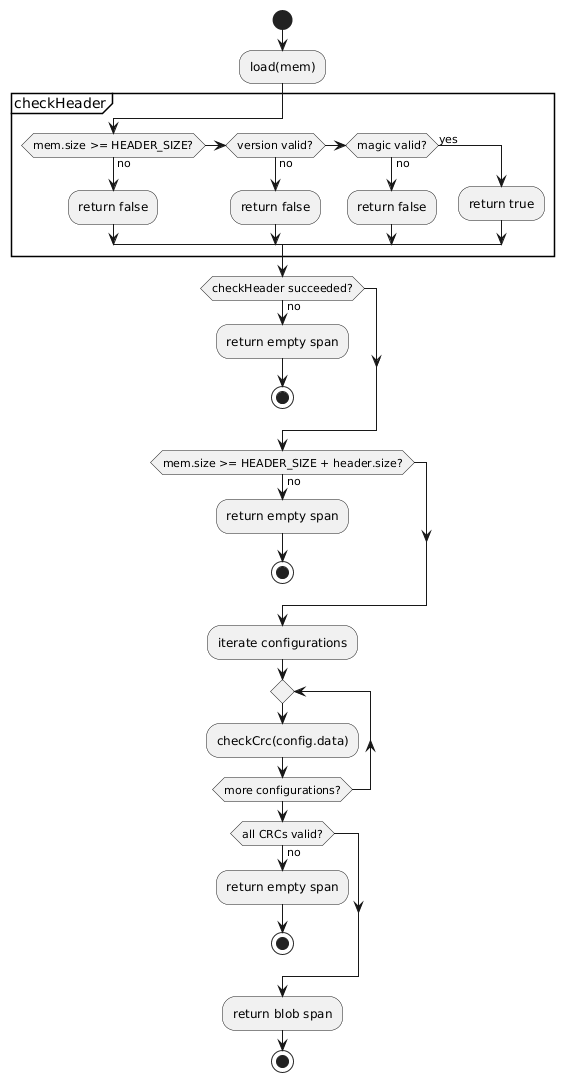

The diagram above was rendered by PlantUML. Its source (embedded in the PNG):
@startuml
start
:load(mem);
partition checkHeader {
  if (mem.size >= HEADER_SIZE?) then (no)
    :return false;
  elseif (version valid?) then (no)
    :return false;
  elseif (magic valid?) then (no)
    :return false;
  else (yes)
    :return true;
  endif
}
if (checkHeader succeeded?) then (no)
  :return empty span;
  stop
endif
if (mem.size >= HEADER_SIZE + header.size?) then (no)
  :return empty span;
  stop
endif
:iterate configurations;
repeat
  :checkCrc(config.data);
repeat while (more configurations?)
if (all CRCs valid?) then (no)
  :return empty span;
  stop
endif
:return blob span;
stop
@enduml